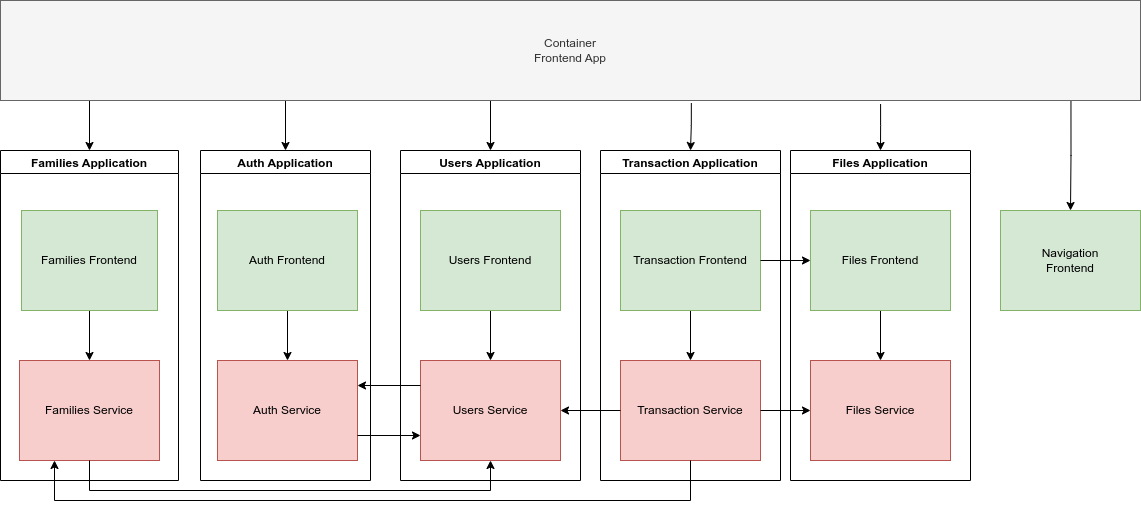

The diagram above was exported from draw.io. Its source (the exported page's mxGraphModel, read from the mxfile embedded in the PNG):
<mxGraphModel dx="1635" dy="845" grid="1" gridSize="10" guides="0" tooltips="1" connect="1" arrows="1" fold="1" page="1" pageScale="1" pageWidth="827" pageHeight="1169" background="none" math="0" shadow="0">
  <root>
    <mxCell id="0" />
    <mxCell id="1" parent="0" />
    <mxCell id="Gh3vjd_Cpo6FJxEgBbcy-23" style="edgeStyle=orthogonalEdgeStyle;rounded=0;orthogonalLoop=1;jettySize=auto;html=1;entryX=0.5;entryY=0;entryDx=0;entryDy=0;" parent="1" target="Gh3vjd_Cpo6FJxEgBbcy-18" edge="1">
      <mxGeometry relative="1" as="geometry">
        <mxPoint x="560" y="170" as="sourcePoint" />
      </mxGeometry>
    </mxCell>
    <mxCell id="Gh3vjd_Cpo6FJxEgBbcy-25" style="edgeStyle=orthogonalEdgeStyle;rounded=0;orthogonalLoop=1;jettySize=auto;html=1;entryX=0.5;entryY=0;entryDx=0;entryDy=0;exitX=0.092;exitY=0.998;exitDx=0;exitDy=0;exitPerimeter=0;" parent="1" source="Gh3vjd_Cpo6FJxEgBbcy-7" target="Gh3vjd_Cpo6FJxEgBbcy-12" edge="1">
      <mxGeometry relative="1" as="geometry">
        <mxPoint x="160" y="170" as="sourcePoint" />
        <Array as="points">
          <mxPoint x="159" y="170" />
        </Array>
      </mxGeometry>
    </mxCell>
    <mxCell id="Gh3vjd_Cpo6FJxEgBbcy-26" style="edgeStyle=orthogonalEdgeStyle;rounded=0;orthogonalLoop=1;jettySize=auto;html=1;exitX=0.772;exitY=1.036;exitDx=0;exitDy=0;entryX=0.5;entryY=0;entryDx=0;entryDy=0;exitPerimeter=0;" parent="1" source="Gh3vjd_Cpo6FJxEgBbcy-7" target="Gh3vjd_Cpo6FJxEgBbcy-20" edge="1">
      <mxGeometry relative="1" as="geometry" />
    </mxCell>
    <mxCell id="Cs8vax2eGoU0baltGuZD-10" style="edgeStyle=orthogonalEdgeStyle;rounded=0;orthogonalLoop=1;jettySize=auto;html=1;exitX=0.606;exitY=1.025;exitDx=0;exitDy=0;entryX=0.5;entryY=0;entryDx=0;entryDy=0;exitPerimeter=0;" edge="1" parent="1" source="Gh3vjd_Cpo6FJxEgBbcy-7" target="Gh3vjd_Cpo6FJxEgBbcy-16">
      <mxGeometry relative="1" as="geometry">
        <Array as="points" />
      </mxGeometry>
    </mxCell>
    <mxCell id="Cs8vax2eGoU0baltGuZD-11" style="edgeStyle=orthogonalEdgeStyle;rounded=0;orthogonalLoop=1;jettySize=auto;html=1;entryX=0.5;entryY=0;entryDx=0;entryDy=0;" edge="1" parent="1" target="Gh3vjd_Cpo6FJxEgBbcy-19">
      <mxGeometry relative="1" as="geometry">
        <mxPoint x="355" y="170" as="sourcePoint" />
      </mxGeometry>
    </mxCell>
    <mxCell id="Cs8vax2eGoU0baltGuZD-23" style="edgeStyle=orthogonalEdgeStyle;rounded=0;orthogonalLoop=1;jettySize=auto;html=1;exitX=0.939;exitY=1.002;exitDx=0;exitDy=0;entryX=0.5;entryY=0;entryDx=0;entryDy=0;exitPerimeter=0;" edge="1" parent="1" source="Gh3vjd_Cpo6FJxEgBbcy-7" target="Cs8vax2eGoU0baltGuZD-22">
      <mxGeometry relative="1" as="geometry" />
    </mxCell>
    <mxCell id="Gh3vjd_Cpo6FJxEgBbcy-7" value="Container &lt;br&gt;Frontend App" style="rounded=0;whiteSpace=wrap;html=1;fillColor=#f5f5f5;strokeColor=#666666;fontColor=#333333;" parent="1" vertex="1">
      <mxGeometry x="70" y="70" width="1140" height="100" as="geometry" />
    </mxCell>
    <mxCell id="Gh3vjd_Cpo6FJxEgBbcy-12" value="Families Application" style="swimlane;" parent="1" vertex="1">
      <mxGeometry x="70" y="220" width="178" height="330" as="geometry" />
    </mxCell>
    <mxCell id="Gh3vjd_Cpo6FJxEgBbcy-3" value="Families Service" style="rounded=0;whiteSpace=wrap;html=1;fillColor=#f8cecc;strokeColor=#b85450;" parent="Gh3vjd_Cpo6FJxEgBbcy-12" vertex="1">
      <mxGeometry x="19" y="210" width="140" height="100" as="geometry" />
    </mxCell>
    <mxCell id="Gh3vjd_Cpo6FJxEgBbcy-28" style="edgeStyle=orthogonalEdgeStyle;rounded=0;orthogonalLoop=1;jettySize=auto;html=1;" parent="Gh3vjd_Cpo6FJxEgBbcy-12" source="Gh3vjd_Cpo6FJxEgBbcy-6" target="Gh3vjd_Cpo6FJxEgBbcy-3" edge="1">
      <mxGeometry relative="1" as="geometry" />
    </mxCell>
    <mxCell id="Gh3vjd_Cpo6FJxEgBbcy-6" value="Families Frontend" style="rounded=0;whiteSpace=wrap;html=1;fillColor=#d5e8d4;strokeColor=#82b366;" parent="Gh3vjd_Cpo6FJxEgBbcy-12" vertex="1">
      <mxGeometry x="21" y="60" width="136" height="100" as="geometry" />
    </mxCell>
    <mxCell id="Gh3vjd_Cpo6FJxEgBbcy-16" value="Transaction Application" style="swimlane;" parent="1" vertex="1">
      <mxGeometry x="670" y="220" width="180" height="330" as="geometry" />
    </mxCell>
    <mxCell id="Gh3vjd_Cpo6FJxEgBbcy-4" value="Transaction Service" style="rounded=0;whiteSpace=wrap;html=1;fillColor=#f8cecc;strokeColor=#b85450;" parent="Gh3vjd_Cpo6FJxEgBbcy-16" vertex="1">
      <mxGeometry x="20" y="210" width="140" height="100" as="geometry" />
    </mxCell>
    <mxCell id="Gh3vjd_Cpo6FJxEgBbcy-29" style="edgeStyle=orthogonalEdgeStyle;rounded=0;orthogonalLoop=1;jettySize=auto;html=1;exitX=0.5;exitY=1;exitDx=0;exitDy=0;entryX=0.5;entryY=0;entryDx=0;entryDy=0;" parent="Gh3vjd_Cpo6FJxEgBbcy-16" source="Gh3vjd_Cpo6FJxEgBbcy-5" target="Gh3vjd_Cpo6FJxEgBbcy-4" edge="1">
      <mxGeometry relative="1" as="geometry" />
    </mxCell>
    <mxCell id="Gh3vjd_Cpo6FJxEgBbcy-5" value="Transaction Frontend" style="rounded=0;whiteSpace=wrap;html=1;fillColor=#d5e8d4;strokeColor=#82b366;" parent="Gh3vjd_Cpo6FJxEgBbcy-16" vertex="1">
      <mxGeometry x="20" y="60" width="140" height="100" as="geometry" />
    </mxCell>
    <mxCell id="Gh3vjd_Cpo6FJxEgBbcy-18" value="Users Application" style="swimlane;" parent="1" vertex="1">
      <mxGeometry x="470" y="220" width="180" height="330" as="geometry" />
    </mxCell>
    <mxCell id="Cs8vax2eGoU0baltGuZD-18" style="edgeStyle=orthogonalEdgeStyle;rounded=0;orthogonalLoop=1;jettySize=auto;html=1;exitX=0.5;exitY=1;exitDx=0;exitDy=0;entryX=0.5;entryY=0;entryDx=0;entryDy=0;" edge="1" parent="Gh3vjd_Cpo6FJxEgBbcy-18" source="Gh3vjd_Cpo6FJxEgBbcy-11" target="Gh3vjd_Cpo6FJxEgBbcy-2">
      <mxGeometry relative="1" as="geometry" />
    </mxCell>
    <mxCell id="Gh3vjd_Cpo6FJxEgBbcy-11" value="Users Frontend" style="rounded=0;whiteSpace=wrap;html=1;fillColor=#d5e8d4;strokeColor=#82b366;" parent="Gh3vjd_Cpo6FJxEgBbcy-18" vertex="1">
      <mxGeometry x="20" y="60" width="140" height="100" as="geometry" />
    </mxCell>
    <mxCell id="Gh3vjd_Cpo6FJxEgBbcy-2" value="Users Service" style="rounded=0;whiteSpace=wrap;html=1;fillColor=#f8cecc;strokeColor=#b85450;" parent="Gh3vjd_Cpo6FJxEgBbcy-18" vertex="1">
      <mxGeometry x="20" y="210" width="140" height="100" as="geometry" />
    </mxCell>
    <mxCell id="Gh3vjd_Cpo6FJxEgBbcy-20" value="Files Application" style="swimlane;startSize=23;" parent="1" vertex="1">
      <mxGeometry x="860" y="220" width="180" height="330" as="geometry" />
    </mxCell>
    <mxCell id="Gh3vjd_Cpo6FJxEgBbcy-32" style="edgeStyle=orthogonalEdgeStyle;rounded=0;orthogonalLoop=1;jettySize=auto;html=1;entryX=0.5;entryY=0;entryDx=0;entryDy=0;" parent="Gh3vjd_Cpo6FJxEgBbcy-20" source="Gh3vjd_Cpo6FJxEgBbcy-10" target="pqa0dpXVYR0WBtwgUPu9-1" edge="1">
      <mxGeometry relative="1" as="geometry" />
    </mxCell>
    <mxCell id="Gh3vjd_Cpo6FJxEgBbcy-10" value="Files Frontend" style="rounded=0;whiteSpace=wrap;html=1;fillColor=#d5e8d4;strokeColor=#82b366;" parent="Gh3vjd_Cpo6FJxEgBbcy-20" vertex="1">
      <mxGeometry x="20" y="60" width="140" height="100" as="geometry" />
    </mxCell>
    <mxCell id="pqa0dpXVYR0WBtwgUPu9-1" value="Files Service" style="rounded=0;whiteSpace=wrap;html=1;fillColor=#f8cecc;strokeColor=#b85450;" parent="Gh3vjd_Cpo6FJxEgBbcy-20" vertex="1">
      <mxGeometry x="20" y="210" width="140" height="100" as="geometry" />
    </mxCell>
    <mxCell id="Gh3vjd_Cpo6FJxEgBbcy-19" value="Auth Application" style="swimlane;" parent="1" vertex="1">
      <mxGeometry x="270" y="220" width="170" height="330" as="geometry" />
    </mxCell>
    <mxCell id="Gh3vjd_Cpo6FJxEgBbcy-31" style="edgeStyle=orthogonalEdgeStyle;rounded=0;orthogonalLoop=1;jettySize=auto;html=1;entryX=0.5;entryY=0;entryDx=0;entryDy=0;" parent="Gh3vjd_Cpo6FJxEgBbcy-19" source="Gh3vjd_Cpo6FJxEgBbcy-9" target="Gh3vjd_Cpo6FJxEgBbcy-1" edge="1">
      <mxGeometry relative="1" as="geometry" />
    </mxCell>
    <mxCell id="Gh3vjd_Cpo6FJxEgBbcy-9" value="Auth Frontend" style="rounded=0;whiteSpace=wrap;html=1;fillColor=#d5e8d4;strokeColor=#82b366;" parent="Gh3vjd_Cpo6FJxEgBbcy-19" vertex="1">
      <mxGeometry x="17" y="60" width="140" height="100" as="geometry" />
    </mxCell>
    <mxCell id="Gh3vjd_Cpo6FJxEgBbcy-1" value="Auth Service" style="rounded=0;whiteSpace=wrap;html=1;fillColor=#f8cecc;strokeColor=#b85450;" parent="Gh3vjd_Cpo6FJxEgBbcy-19" vertex="1">
      <mxGeometry x="17" y="210" width="140" height="100" as="geometry" />
    </mxCell>
    <mxCell id="Cs8vax2eGoU0baltGuZD-5" style="edgeStyle=orthogonalEdgeStyle;rounded=0;orthogonalLoop=1;jettySize=auto;html=1;entryX=0;entryY=0.5;entryDx=0;entryDy=0;" edge="1" parent="1" source="Gh3vjd_Cpo6FJxEgBbcy-5" target="Gh3vjd_Cpo6FJxEgBbcy-10">
      <mxGeometry relative="1" as="geometry" />
    </mxCell>
    <mxCell id="Cs8vax2eGoU0baltGuZD-9" style="edgeStyle=orthogonalEdgeStyle;rounded=0;orthogonalLoop=1;jettySize=auto;html=1;entryX=0;entryY=0.5;entryDx=0;entryDy=0;" edge="1" parent="1" source="Gh3vjd_Cpo6FJxEgBbcy-4" target="pqa0dpXVYR0WBtwgUPu9-1">
      <mxGeometry relative="1" as="geometry" />
    </mxCell>
    <mxCell id="Cs8vax2eGoU0baltGuZD-13" style="edgeStyle=orthogonalEdgeStyle;rounded=0;orthogonalLoop=1;jettySize=auto;html=1;exitX=0;exitY=0.25;exitDx=0;exitDy=0;entryX=1;entryY=0.25;entryDx=0;entryDy=0;" edge="1" parent="1" source="Gh3vjd_Cpo6FJxEgBbcy-2" target="Gh3vjd_Cpo6FJxEgBbcy-1">
      <mxGeometry relative="1" as="geometry" />
    </mxCell>
    <mxCell id="Cs8vax2eGoU0baltGuZD-15" style="edgeStyle=orthogonalEdgeStyle;rounded=0;orthogonalLoop=1;jettySize=auto;html=1;exitX=0.5;exitY=1;exitDx=0;exitDy=0;entryX=0.5;entryY=1;entryDx=0;entryDy=0;" edge="1" parent="1" source="Gh3vjd_Cpo6FJxEgBbcy-3" target="Gh3vjd_Cpo6FJxEgBbcy-2">
      <mxGeometry relative="1" as="geometry">
        <mxPoint x="530" y="530" as="targetPoint" />
        <Array as="points">
          <mxPoint x="159" y="560" />
          <mxPoint x="560" y="560" />
        </Array>
      </mxGeometry>
    </mxCell>
    <mxCell id="Cs8vax2eGoU0baltGuZD-19" style="edgeStyle=orthogonalEdgeStyle;rounded=0;orthogonalLoop=1;jettySize=auto;html=1;entryX=1;entryY=0.5;entryDx=0;entryDy=0;" edge="1" parent="1" source="Gh3vjd_Cpo6FJxEgBbcy-4" target="Gh3vjd_Cpo6FJxEgBbcy-2">
      <mxGeometry relative="1" as="geometry" />
    </mxCell>
    <mxCell id="Cs8vax2eGoU0baltGuZD-20" style="edgeStyle=orthogonalEdgeStyle;rounded=0;orthogonalLoop=1;jettySize=auto;html=1;exitX=0.5;exitY=1;exitDx=0;exitDy=0;entryX=0.25;entryY=1;entryDx=0;entryDy=0;" edge="1" parent="1" source="Gh3vjd_Cpo6FJxEgBbcy-4" target="Gh3vjd_Cpo6FJxEgBbcy-3">
      <mxGeometry relative="1" as="geometry">
        <Array as="points">
          <mxPoint x="760" y="570" />
          <mxPoint x="124" y="570" />
        </Array>
      </mxGeometry>
    </mxCell>
    <mxCell id="Cs8vax2eGoU0baltGuZD-21" style="edgeStyle=orthogonalEdgeStyle;rounded=0;orthogonalLoop=1;jettySize=auto;html=1;exitX=1;exitY=0.75;exitDx=0;exitDy=0;entryX=0;entryY=0.75;entryDx=0;entryDy=0;" edge="1" parent="1" source="Gh3vjd_Cpo6FJxEgBbcy-1" target="Gh3vjd_Cpo6FJxEgBbcy-2">
      <mxGeometry relative="1" as="geometry" />
    </mxCell>
    <mxCell id="Cs8vax2eGoU0baltGuZD-22" value="Navigation&lt;br&gt;Frontend" style="rounded=0;whiteSpace=wrap;html=1;fillColor=#d5e8d4;strokeColor=#82b366;" vertex="1" parent="1">
      <mxGeometry x="1070" y="280" width="140" height="100" as="geometry" />
    </mxCell>
  </root>
</mxGraphModel>